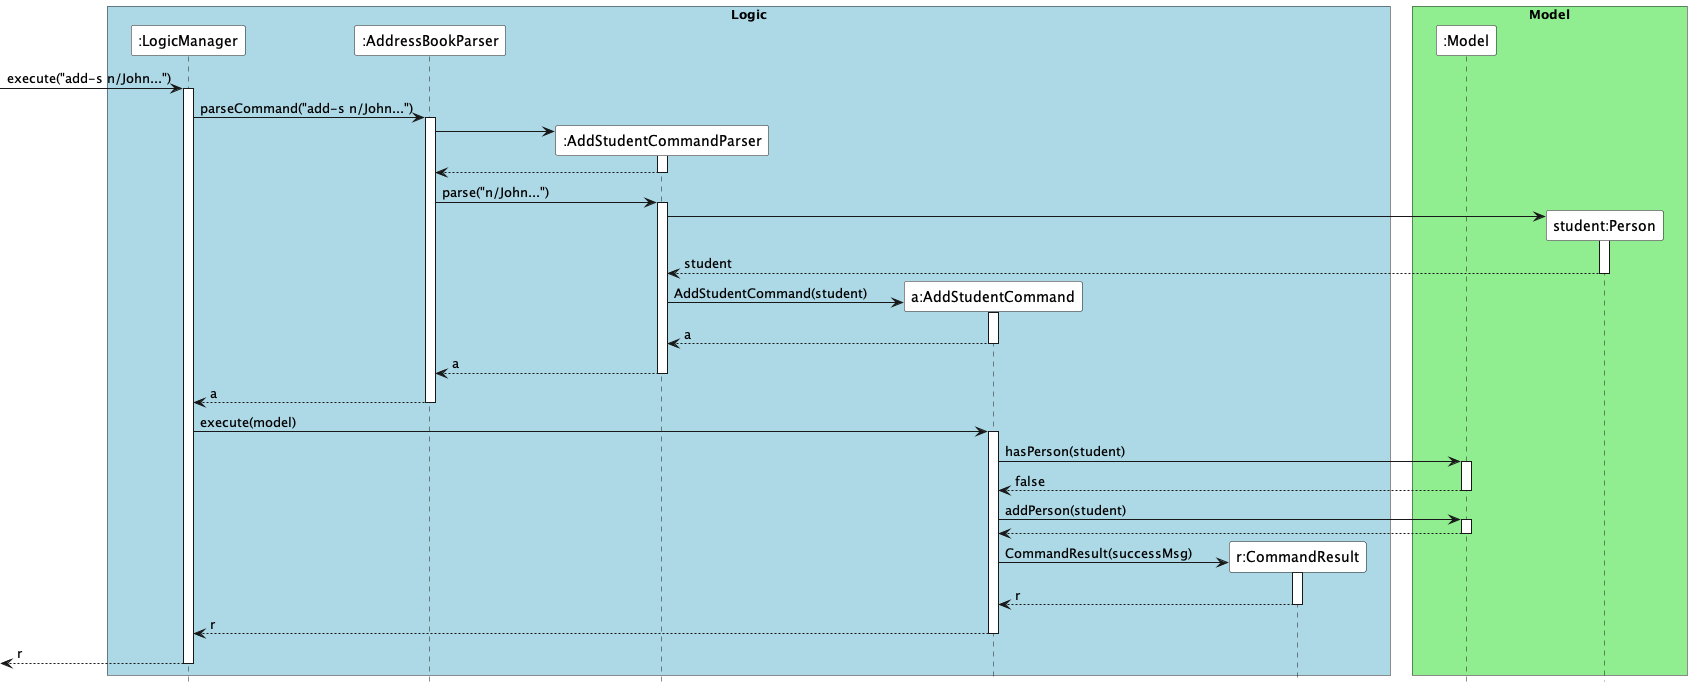

The diagram above was rendered by PlantUML. Its source (embedded in the PNG):
@startuml
skinparam BoxPadding 10
skinparam ParticipantPadding 20
hide footbox

box "Logic" #LightBlue
participant ":LogicManager" as LogicManager #White
participant ":AddressBookParser" as AddressBookParser #White
participant ":AddStudentCommandParser" as AddStudentCommandParser #White
participant "a:AddStudentCommand" as AddStudentCommand #White
participant "r:CommandResult" as CommandResult #White
end box

box "Model" #LightGreen
participant ":Model" as Model #White
participant "student:Person" as Person #White
end box

[-> LogicManager : execute("add-s n/John...")
activate LogicManager

LogicManager -> AddressBookParser : parseCommand("add-s n/John...")
activate AddressBookParser

create AddStudentCommandParser
AddressBookParser -> AddStudentCommandParser
activate AddStudentCommandParser

AddStudentCommandParser --> AddressBookParser
deactivate AddStudentCommandParser

AddressBookParser -> AddStudentCommandParser : parse("n/John...")
activate AddStudentCommandParser

create Person
AddStudentCommandParser -> Person
activate Person
Person --> AddStudentCommandParser : student
deactivate Person

create AddStudentCommand
AddStudentCommandParser -> AddStudentCommand : AddStudentCommand(student)
activate AddStudentCommand

AddStudentCommand --> AddStudentCommandParser : a
deactivate AddStudentCommand

AddStudentCommandParser --> AddressBookParser : a
deactivate AddStudentCommandParser

AddressBookParser --> LogicManager : a
deactivate AddressBookParser

LogicManager -> AddStudentCommand : execute(model)
activate AddStudentCommand

AddStudentCommand -> Model : hasPerson(student)
activate Model
Model --> AddStudentCommand : false
deactivate Model

AddStudentCommand -> Model : addPerson(student)
activate Model
Model --> AddStudentCommand
deactivate Model

create CommandResult
AddStudentCommand -> CommandResult : CommandResult(successMsg)
activate CommandResult
CommandResult --> AddStudentCommand : r
deactivate CommandResult

AddStudentCommand --> LogicManager : r
deactivate AddStudentCommand

[<-- LogicManager : r
deactivate LogicManager

@enduml